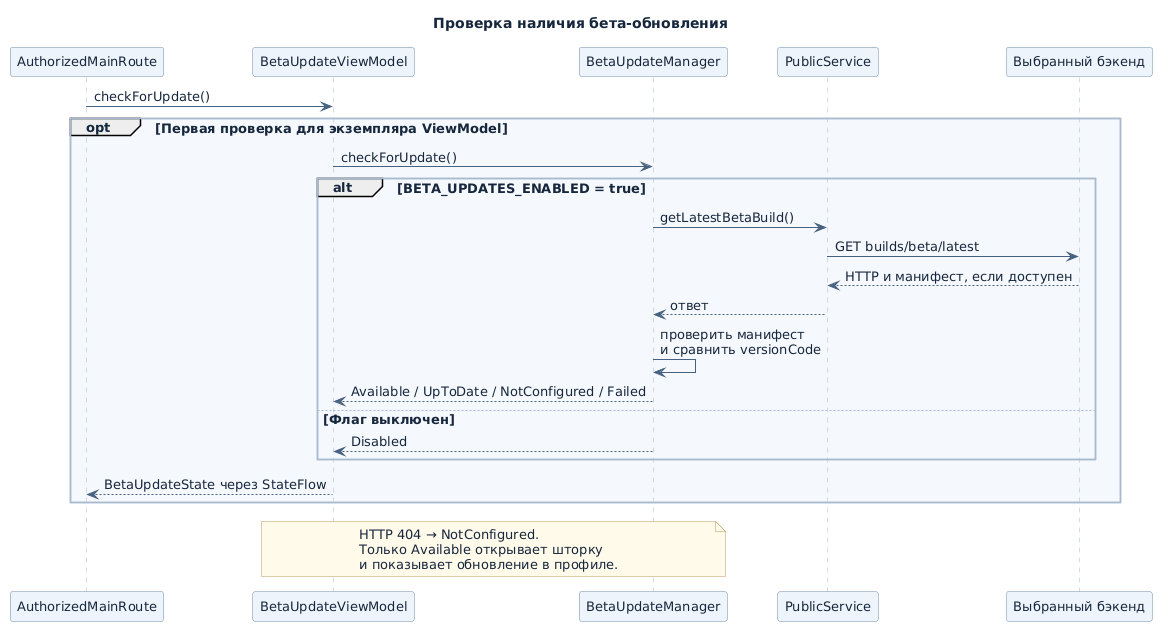

The diagram above was rendered by PlantUML. Its source (embedded in the PNG):
@startuml
skinparam backgroundColor #FFFFFF
skinparam defaultFontName DejaVu Sans
skinparam defaultFontColor #16263C
skinparam defaultFontSize 13
skinparam shadowing false
skinparam ArrowColor #476180
skinparam packageStyle rectangle
skinparam packageBackgroundColor #F5F8FC
skinparam packageBorderColor #A8BACF
skinparam componentStyle rectangle
skinparam componentBackgroundColor #EDF4FC
skinparam componentBorderColor #6D88A6
skinparam rectangleBackgroundColor #EDF4FC
skinparam rectangleBorderColor #6D88A6
skinparam classBackgroundColor #EDF4FC
skinparam classBorderColor #6D88A6
skinparam participantBackgroundColor #EDF4FC
skinparam participantBorderColor #6D88A6
skinparam sequenceLifeLineBorderColor #A8BACF
skinparam stateBackgroundColor #EDF4FC
skinparam stateBorderColor #6D88A6
skinparam activityBackgroundColor #EDF4FC
skinparam activityBorderColor #6D88A6
skinparam noteBackgroundColor #FFFAE9
skinparam noteBorderColor #BB9A65
title Проверка наличия бета-обновления

participant "AuthorizedMainRoute" as Route
participant "BetaUpdateViewModel" as VM
participant "BetaUpdateManager" as Manager
participant "PublicService" as Service
participant "Выбранный бэкенд" as Api

Route -> VM : checkForUpdate()
opt Первая проверка для экземпляра ViewModel
  VM -> Manager : checkForUpdate()
  alt BETA_UPDATES_ENABLED = true
    Manager -> Service : getLatestBetaBuild()
    Service -> Api : GET builds/beta/latest
    Api --> Service : HTTP и манифест, если доступен
    Service --> Manager : ответ
    Manager -> Manager : проверить манифест\nи сравнить versionCode
    Manager --> VM : Available / UpToDate / NotConfigured / Failed
  else Флаг выключен
    Manager --> VM : Disabled
  end
  VM --> Route : BetaUpdateState через StateFlow
end
note over VM,Manager
  HTTP 404 → NotConfigured.
  Только Available открывает шторку
  и показывает обновление в профиле.
end note
@enduml